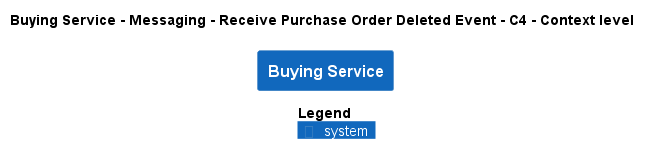

The diagram above was rendered by PlantUML. Its source (embedded in the PNG):
@startuml
!pragma layout smetana
!include ..\..\..\..\..\..\.c4s\C4_Context.puml

AddElementTag("state:new", $bgColor=green, $fontColor=#ffffff, $borderColor=green, $shadowing="False")
AddElementTag("state:changed", $bgColor=orange, $fontColor=#ffffff, $borderColor=orange, $shadowing="False")
AddElementTag("state:removed", $bgColor=red, $fontColor=#ffffff, $borderColor=red, $shadowing="False")

AddRelTag("state:new", $textColor=green, $lineColor=green)
AddRelTag("state:changed", $textColor=orange, $lineColor=orange)
AddRelTag("state:removed", $textColor=red, $lineColor=red)

SHOW_PERSON_PORTRAIT()
LAYOUT_TOP_DOWN()

skinparam linetype polyline

title Buying Service - Messaging - Receive Purchase Order Deleted Event - C4 - Context level

System(ECommercePlatform.SoftwareSystems.BuyingService, "Buying Service", "")



SHOW_LEGEND()
@enduml